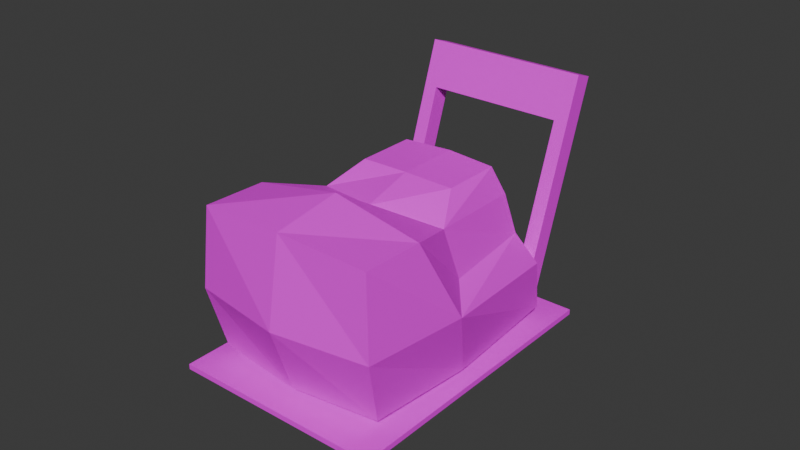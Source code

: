 # Source: compactor.blend  (saved by Blender 5.1.30; exported with 4.5.12 LTS)
import bpy
from mathutils import Matrix  # noqa: F401  (used for matrix-valued properties, if any)

bpy.ops.wm.read_factory_settings(use_empty=True)
scene = bpy.context.scene
scene.name = 'Scene'

# ---- collections
col_collection = bpy.data.collections.new('Collection'); scene.collection.children.link(col_collection)

# ---- images (referenced by path relative to the original .blend; pixels are not part of the script)
import os
ASSET_DIR = os.environ.get("B2B_ASSET_DIR", "")  # directory of the original .blend (textures are referenced by path, not embedded)
HERE = os.path.dirname(os.path.abspath(__file__))  # packed textures are extracted next to this script under _unpacked/

def load_image(name, relpath, width, height, colorspace="sRGB"):
    """Load a texture the original file referenced (path relative to the .blend, or extracted next to this script)."""
    p = next((c for c in (os.path.join(HERE, relpath), os.path.join(ASSET_DIR, relpath)) if relpath and os.path.exists(c)), "")
    if p:
        img = bpy.data.images.load(p, check_existing=True)
        img.name = name
    else:  # same state as the original file: an image datablock whose file is absent (Cycles renders it pink)
        img = bpy.data.images.new(name, width, height)
        img.source = "FILE"
        img.filepath = "//" + (relpath or name)
    img.colorspace_settings.name = colorspace
    return img
img_compactor_skin = load_image('compactor_skin', 'compactor_skin.png', 1024, 1024, 'sRGB')

# ---- materials (node trees are filled in below, after node groups)
mat_material_001 = bpy.data.materials.new('Material.001')

# ---- material node trees
mat_material_001.use_nodes = True; mat_material_001.node_tree.nodes.clear()
_N = mat_material_001.node_tree.nodes; _L = mat_material_001.node_tree.links
n0 = _N.new('ShaderNodeBsdfPrincipled'); n0.name = 'Principled BSDF'; n0.location = (-200, 100)
n1 = _N.new('ShaderNodeOutputMaterial'); n1.name = 'Material Output'; n1.location = (200, 100)
n2 = _N.new('ShaderNodeTexImage'); n2.name = 'Image Texture'; n2.location = (-490, 80)
n2.image = img_compactor_skin
_L.new(n0.outputs[0], n1.inputs[0])
_L.new(n2.outputs[0], n0.inputs[0])
n1.is_active_output = True

# ---- world
world_world = bpy.data.worlds.new('World'); scene.world = world_world
world_world.use_nodes = True; world_world.node_tree.nodes.clear()
_N = world_world.node_tree.nodes; _L = world_world.node_tree.links
n0 = _N.new('ShaderNodeOutputWorld'); n0.name = 'World Output'; n0.location = (200, 100)
n1 = _N.new('ShaderNodeBackground'); n1.name = 'Background'; n1.location = (-200, 100)
n1.inputs[0].default_value = (0.05088, 0.05088, 0.05088, 1.0)
_L.new(n1.outputs[0], n0.inputs[0])
n0.is_active_output = True
world_world.color = (0.05088, 0.05088, 0.05088)
world_world.sun_shadow_jitter_overblur = 0.0

# ---- meshes
me_cube_001 = bpy.data.meshes.new('Cube.001')
me_cube_001.from_pydata([(1.284, -25.27, -1.967), (1.284, -25.09, -2.014), (1.284, 4.417, -1.077), (1.284, 4.598, -1.124), (-1.284, -25.27, -1.967), (-1.284, -25.09, -2.014), (-1.284, 4.417, -1.077), (-1.284, 4.598, -1.124), (0.0, -6.743, 0.1449), (-1.076, 0.7463, -1.067), (-1.076, -28.39, -0.5281), (-1.076, -22.42, -1.762), (0.5984, -6.954, 0.1228), (1.076, 0.7463, -1.067), (1.076, -28.39, -0.5281), (1.076, -22.42, -1.762), (1.147, -11.54, -1.473), (0.0, 1.638, -1.078), (-1.074, -1.332, -0.6492), (1.147, -26.16, -1.249), (-1.147, -26.16, -1.249), (1.074, -1.332, -0.6492), (0.0, -29.06, -0.493), (-1.074, -22.0, -0.3519), (0.0, -23.06, -1.818), (1.074, -22.0, -0.3519), (0.5984, -12.92, -0.05621), (-1.147, -11.54, -1.473), (0.0, 1.788, -0.5556), (-1.301, -16.0, -0.9379), (1.301, -16.0, -0.9379), (0.0, -27.62, -1.293), (0.0, -22.57, -0.2031), (0.8155, -15.48, -0.3375), (0.7234, -5.186, -0.09063), (0.0, -2.853, -0.02065), (-0.7234, -5.186, -0.09063), (-0.8253, -3.082, -0.4216), (0.8253, -3.082, -0.4216), (-0.8155, -15.48, -0.3375), (0.0, -0.7484, -0.3516), (-0.989, -13.56, -0.7183), (0.989, -13.56, -0.7183), (0.0, -17.57, -0.3173), (-0.5984, -6.954, 0.1228), (-0.5984, -12.92, -0.05621), (0.0, -13.13, -0.04647), (-1.0, -1.0, 1.0), (-1.0, 1.0, -1.0), (-1.0, 1.0, 1.0), (1.0, -1.0, 1.0), (1.0, 1.0, -1.0), (1.0, 1.0, 1.0), (0.8328, 1.0, 0.6386), (0.8328, -1.0, 0.5786), (0.8328, 1.0, -1.0), (-0.8328, 1.0, -1.0), (-0.8328, 1.0, 0.6386), (-0.8328, -1.0, 0.5786), (0.8328, 0.9679, -1.0), (1.0, 0.6671, -1.0), (1.0, -1.0, -0.6662), (0.8328, -0.6317, -0.6282), (0.9596, -1.0, -0.6392), (0.8328, -1.0, -0.5975), (-1.0, -1.0, -0.6662), (-1.0, 0.6671, -1.0), (-0.8328, -0.6317, -0.6282), (-0.9596, -1.0, -0.6392), (-0.8328, 0.9679, -1.0), (-0.8328, -1.0, -0.5975), (0.0, -7.069, -1.421), (0.3119, -10.65, -1.529), (-0.3119, -10.65, -1.529), (0.0, -13.78, -1.622)], [], [(0, 1, 3, 2), (2, 3, 7, 6), (6, 7, 5, 4), (4, 5, 1, 0), (2, 6, 4, 73, 71, 72, 0), (7, 3, 1, 5), (32, 22, 14, 25), (31, 19, 14, 22), (21, 38, 42, 30), (29, 20, 10, 23), (25, 33, 43, 32), (17, 9, 18, 68, 65, 66, 69, 67, 28), (13, 17, 28, 62, 59, 60, 61, 63, 21), (29, 41, 37, 18), (27, 11, 20, 29), (9, 27, 29, 18), (23, 39, 41, 29), (16, 15, 24, 74, 72), (13, 16, 72, 71, 17), (17, 71, 73, 27, 9), (16, 13, 21, 30), (15, 16, 30, 19), (19, 30, 25, 14), (24, 15, 19, 31), (11, 24, 31, 20), (20, 31, 22, 10), (23, 10, 22, 32), (18, 37, 40, 28, 67, 70, 68), (32, 43, 39, 23), (42, 38, 34, 33), (40, 37, 36, 35), (38, 40, 35, 34), (37, 41, 39, 36), (43, 46, 45, 39), (35, 8, 12, 34), (28, 40, 38, 21, 63, 64, 62), (30, 42, 33, 25), (44, 45, 46, 8), (8, 46, 26, 12), (36, 44, 8, 35), (33, 26, 46, 43), (39, 45, 44, 36), (34, 12, 26, 33), (48, 49, 52, 51, 55, 53, 57, 56), (51, 52, 50, 61, 60), (48, 56, 69, 66), (52, 49, 47, 50), (57, 58, 70, 67, 69, 56), (47, 58, 54, 50), (53, 54, 58, 57), (60, 59, 55, 51), (66, 65, 47, 49, 48), (65, 68, 70, 58, 47), (64, 63, 61, 50, 54), (59, 62, 64, 54, 53, 55), (73, 74, 24, 11, 27), (0, 72, 74, 73, 4)])
_uv = me_cube_001.uv_layers.new(name='UVMap')
_uv.uv.foreach_set('vector', [0.7176, 0.969, 0.7145, 0.9632, 0.7145, 0.0, 0.7176, 0.005839, 0.7114, 0.9617, 0.7114, 0.9676, 0.5609, 0.9676, 0.5609, 0.9617, 0.7114, 0.005839, 0.7145, 0.0, 0.7145, 0.9632, 0.7114, 0.969, 0.8681, 0.0, 0.8681, 0.005994, 0.7176, 0.005994, 0.7176, 0.0, 0.7114, 0.9617, 0.5609, 0.9617, 0.5609, 2.98e-08, 0.6179, 0.4735, 0.6362, 0.5896, 0.6544, 0.4735, 0.7114, 2.98e-08, 0.8681, 0.9631, 0.7176, 0.9631, 0.7176, 0.005994, 0.8681, 0.005994, 0.09428, 0.2102, 0.08839, 0.0, 0.1521, 0.02134, 0.1577, 0.2283, 0.2437, 0.04879, 0.1765, 0.09561, 0.1807, 0.02188, 0.2437, 0.0, 0.1765, 0.8984, 0.1603, 0.8416, 0.1604, 0.5021, 0.1765, 0.4231, 0.3964, 0.577, 0.3949, 0.9068, 0.3484, 0.978, 0.3502, 0.7708, 0.1577, 0.2283, 0.1485, 0.4396, 0.09882, 0.3723, 0.09428, 0.2102, 0.436, 0.005428, 0.4355, 0.03433, 0.4071, 0.1013, 0.4069, 0.09048, 0.4086, 0.09051, 0.4313, 0.03682, 0.4316, 0.02707, 0.4067, 0.07853, 0.4057, 2.98e-08, 0.4364, 0.03433, 0.436, 0.005428, 0.4662, 2.98e-08, 0.4652, 0.07853, 0.4403, 0.02707, 0.4406, 0.03682, 0.4633, 0.09051, 0.465, 0.09048, 0.4648, 0.1013, 0.02401, 0.4244, 0.0445, 0.5031, 0.0636, 0.8425, 0.05062, 0.8995, 0.436, 0.4331, 0.432, 0.786, 0.3949, 0.9068, 0.3964, 0.577, 0.4355, 0.03433, 0.436, 0.4331, 0.3964, 0.577, 0.4071, 0.1013, 0.3502, 0.7708, 0.3614, 0.5596, 0.3876, 0.4977, 0.3964, 0.577, 0.1765, 0.5688, 0.1807, 0.2179, 0.2437, 0.1976, 0.2437, 0.4967, 0.2255, 0.5977, 0.1807, 0.9649, 0.1765, 0.5688, 0.2255, 0.5977, 0.2437, 0.7132, 0.2437, 0.9937, 0.2437, 0.9937, 0.2437, 0.7132, 0.262, 0.5977, 0.311, 0.5688, 0.3068, 0.9649, 0.436, 0.4331, 0.4364, 0.03433, 0.4648, 0.1013, 0.4755, 0.577, 0.4399, 0.786, 0.436, 0.4331, 0.4755, 0.577, 0.477, 0.9068, 0.477, 0.9068, 0.4755, 0.577, 0.5217, 0.7708, 0.5235, 0.978, 0.2437, 0.1976, 0.1807, 0.2179, 0.1765, 0.09561, 0.2437, 0.04879, 0.3068, 0.2179, 0.2437, 0.1976, 0.2437, 0.04879, 0.311, 0.09561, 0.311, 0.09561, 0.2437, 0.04879, 0.2437, 0.0, 0.3068, 0.02188, 0.03185, 0.2294, 0.02592, 0.02242, 0.08839, 0.0, 0.09428, 0.2102, 0.05062, 0.8995, 0.0636, 0.8425, 0.1141, 0.9176, 0.1164, 1.0, 0.06539, 0.922, 0.06506, 0.9101, 0.05763, 0.9102, 0.09428, 0.2102, 0.09882, 0.3723, 0.05292, 0.4404, 0.03185, 0.2294, 0.4843, 0.4977, 0.4819, 0.1577, 0.5055, 0.2256, 0.5105, 0.5596, 0.1141, 0.9176, 0.0636, 0.8425, 0.06766, 0.7739, 0.1122, 0.8491, 0.1603, 0.8416, 0.1141, 0.9176, 0.1122, 0.8491, 0.1525, 0.7732, 0.39, 0.1577, 0.3876, 0.4977, 0.3614, 0.5596, 0.3664, 0.2256, 0.09882, 0.3723, 0.1028, 0.5162, 0.06796, 0.523, 0.05292, 0.4404, 0.1122, 0.8491, 0.1086, 0.7229, 0.1435, 0.7157, 0.1525, 0.7732, 0.1164, 1.0, 0.1141, 0.9176, 0.1603, 0.8416, 0.1765, 0.8984, 0.1701, 0.9092, 0.1627, 0.9092, 0.163, 0.9212, 0.4755, 0.577, 0.4843, 0.4977, 0.5105, 0.5596, 0.5217, 0.7708, 0.07337, 0.7163, 0.06796, 0.523, 0.1028, 0.5162, 0.1086, 0.7229, 0.1086, 0.7229, 0.1028, 0.5162, 0.1381, 0.5224, 0.1435, 0.7157, 0.06766, 0.7739, 0.07337, 0.7163, 0.1086, 0.7229, 0.1122, 0.8491, 0.1485, 0.4396, 0.1381, 0.5224, 0.1028, 0.5162, 0.09882, 0.3723, 0.3614, 0.5596, 0.3494, 0.4763, 0.3503, 0.2827, 0.3664, 0.2256, 0.5055, 0.2256, 0.5216, 0.2827, 0.5225, 0.4763, 0.5105, 0.5596, 0.8681, 0.06486, 0.8681, 2.98e-08, 0.9853, 2.98e-08, 0.9853, 0.06486, 0.9755, 0.06486, 0.9755, 0.01172, 0.8779, 0.01172, 0.8779, 0.06486, 0.44, 0.02603, 0.5571, 0.02392, 0.5609, 0.08875, 0.4633, 0.09051, 0.4406, 0.03682, 0.8779, 0.3995, 0.8681, 0.3995, 0.8681, 0.3985, 0.8779, 0.3888, 0.9853, 0.06486, 0.9853, 0.1297, 0.8681, 0.1297, 0.8681, 0.06486, 0.9641, 0.2594, 0.9606, 0.3243, 0.8917, 0.3243, 0.8899, 0.3124, 0.8681, 0.2605, 0.8681, 0.2594, 0.8681, 0.1297, 0.8928, 0.1351, 0.8928, 0.1892, 0.8681, 0.1946, 0.8681, 0.3888, 0.8681, 0.3243, 0.9657, 0.3243, 0.9657, 0.3888, 0.8681, 0.3995, 0.8779, 0.4093, 0.8779, 0.4103, 0.8681, 0.4103, 0.4313, 0.03682, 0.4086, 0.09051, 0.311, 0.08875, 0.3148, 0.02392, 0.4319, 0.02603, 0.9657, 0.1297, 0.9642, 0.131, 0.9617, 0.1351, 0.8928, 0.1351, 0.8681, 0.1297, 0.9617, 0.1892, 0.9642, 0.1933, 0.9657, 0.1946, 0.8681, 0.1946, 0.8928, 0.1892, 0.9641, 0.1956, 0.9423, 0.2475, 0.9405, 0.2594, 0.8716, 0.2594, 0.8681, 0.1946, 0.9641, 0.1946, 0.262, 0.5977, 0.2437, 0.4967, 0.2437, 0.1976, 0.3068, 0.2179, 0.311, 0.5688, 0.7114, 2.98e-08, 0.6544, 0.4735, 0.6362, 0.3721, 0.6179, 0.4735, 0.5609, 2.98e-08])
me_cube_001.materials.append(mat_material_001)
me_cube_001.update()

# ---- objects
ob_cube_001 = bpy.data.objects.new('Cube.001', me_cube_001)

# ---- transforms, parenting, visibility, modifiers, constraints
ob_cube_001.location = (0.0, 0.7184, 0.7774)
ob_cube_001.rotation_euler = (-0.3267, -0.0, 0.0)
ob_cube_001.scale = (-0.4051, 0.04667, 0.5273)

# ---- collection membership
col_collection.objects.link(ob_cube_001)

# ---- scene / render settings (as saved in the file)
scene.frame_start = 1; scene.frame_end = 250; scene.frame_set(1)
scene.render.engine = 'BLENDER_EEVEE_NEXT'
scene.render.bake_bias = 0.0
scene.render.bake_samples = 0
scene.cycles.sampling_pattern = 'TABULATED_SOBOL'
scene.eevee.use_volume_custom_range = False
bpy.context.view_layer.update()

# ---- added for rendering (the .blend has no active camera and no usable light): camera, sun
cam_auto = bpy.data.cameras.new('AutoCamera')
cam_auto.lens = 50.0
cam_auto.sensor_width = 36.0
cam_auto.clip_end = 1000.0
ob_auto_camera = bpy.data.objects.new('AutoCamera', cam_auto)
scene.collection.objects.link(ob_auto_camera)
ob_auto_camera.location = (2.79742, -3.26493, 2.94522)
ob_auto_camera.rotation_euler = (1.09748, -7.21219e-08, 0.694738)
scene.camera = ob_auto_camera
light_auto_sun = bpy.data.lights.new('AutoSun', 'SUN')
light_auto_sun.energy = 3.0
light_auto_sun.angle = 0.0523599
ob_auto_sun = bpy.data.objects.new('AutoSun', light_auto_sun)
scene.collection.objects.link(ob_auto_sun)
ob_auto_sun.rotation_euler = (0.872665, 0.174533, 0.523599)
bpy.context.view_layer.update()
